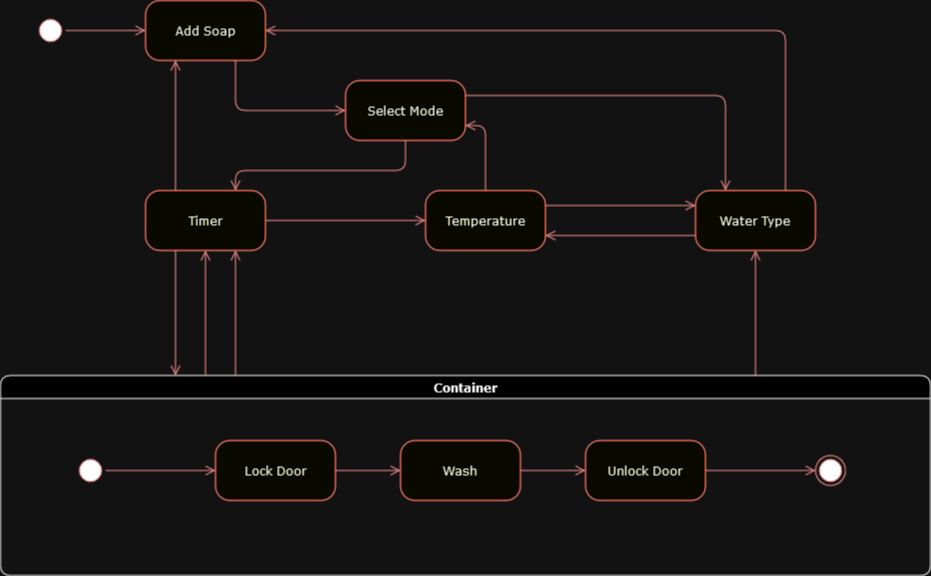

The diagram above was exported from draw.io. Its source (the exported page's mxGraphModel, read from the mxfile embedded in the PNG):
<mxGraphModel dx="922" dy="442" grid="1" gridSize="10" guides="1" tooltips="1" connect="1" arrows="1" fold="1" page="1" pageScale="1" pageWidth="1100" pageHeight="850" background="none" math="0" shadow="0">
  <root>
    <mxCell id="0" />
    <mxCell id="1" parent="0" />
    <mxCell id="382b91b5511bd0f7-1" value="" style="ellipse;html=1;shape=startState;fillColor=#000000;strokeColor=#ff0000;rounded=1;shadow=0;comic=0;labelBackgroundColor=none;fontFamily=Verdana;fontSize=12;fontColor=#000000;align=center;direction=south;" parent="1" vertex="1">
      <mxGeometry x="130" y="135" width="30" height="30" as="geometry" />
    </mxCell>
    <mxCell id="382b91b5511bd0f7-5" value="Timer" style="rounded=1;whiteSpace=wrap;html=1;arcSize=24;fillColor=#ffffc0;strokeColor=#ff0000;shadow=0;comic=0;labelBackgroundColor=none;fontFamily=Verdana;fontSize=12;fontColor=#000000;align=center;" parent="1" vertex="1">
      <mxGeometry x="240" y="310" width="120" height="60" as="geometry" />
    </mxCell>
    <mxCell id="382b91b5511bd0f7-6" value="Add Soap" style="rounded=1;whiteSpace=wrap;html=1;arcSize=24;fillColor=#ffffc0;strokeColor=#ff0000;shadow=0;comic=0;labelBackgroundColor=none;fontFamily=Verdana;fontSize=12;fontColor=#000000;align=center;" parent="1" vertex="1">
      <mxGeometry x="240" y="120" width="120" height="60" as="geometry" />
    </mxCell>
    <mxCell id="3cde6dad864a17aa-3" style="edgeStyle=orthogonalEdgeStyle;html=1;exitX=1;exitY=0.25;entryX=0.25;entryY=0;labelBackgroundColor=none;endArrow=open;endSize=8;strokeColor=#ff0000;fontFamily=Verdana;fontSize=12;align=left;" parent="1" source="382b91b5511bd0f7-7" target="382b91b5511bd0f7-9" edge="1">
      <mxGeometry relative="1" as="geometry" />
    </mxCell>
    <mxCell id="382b91b5511bd0f7-7" value="Select Mode" style="rounded=1;whiteSpace=wrap;html=1;arcSize=24;fillColor=#ffffc0;strokeColor=#ff0000;shadow=0;comic=0;labelBackgroundColor=none;fontFamily=Verdana;fontSize=12;fontColor=#000000;align=center;" parent="1" vertex="1">
      <mxGeometry x="440" y="200" width="120" height="60" as="geometry" />
    </mxCell>
    <mxCell id="3cde6dad864a17aa-4" style="edgeStyle=orthogonalEdgeStyle;html=1;exitX=0.75;exitY=0;entryX=1;entryY=0.5;labelBackgroundColor=none;endArrow=open;endSize=8;strokeColor=#ff0000;fontFamily=Verdana;fontSize=12;align=left;" parent="1" source="382b91b5511bd0f7-9" target="382b91b5511bd0f7-6" edge="1">
      <mxGeometry relative="1" as="geometry">
        <Array as="points">
          <mxPoint x="880" y="150" />
        </Array>
      </mxGeometry>
    </mxCell>
    <mxCell id="3cde6dad864a17aa-13" style="edgeStyle=elbowEdgeStyle;html=1;exitX=0;exitY=0.75;entryX=1;entryY=0.75;labelBackgroundColor=none;endArrow=open;endSize=8;strokeColor=#ff0000;fontFamily=Verdana;fontSize=12;align=left;" parent="1" source="382b91b5511bd0f7-9" target="382b91b5511bd0f7-10" edge="1">
      <mxGeometry relative="1" as="geometry" />
    </mxCell>
    <mxCell id="382b91b5511bd0f7-9" value="Water Type" style="rounded=1;whiteSpace=wrap;html=1;arcSize=24;fillColor=#ffffc0;strokeColor=#ff0000;shadow=0;comic=0;labelBackgroundColor=none;fontFamily=Verdana;fontSize=12;fontColor=#000000;align=center;" parent="1" vertex="1">
      <mxGeometry x="790" y="310" width="120" height="60" as="geometry" />
    </mxCell>
    <mxCell id="382b91b5511bd0f7-10" value="Temperature" style="rounded=1;whiteSpace=wrap;html=1;arcSize=24;fillColor=#ffffc0;strokeColor=#ff0000;shadow=0;comic=0;labelBackgroundColor=none;fontFamily=Verdana;fontSize=12;fontColor=#000000;align=center;" parent="1" vertex="1">
      <mxGeometry x="520" y="310" width="120" height="60" as="geometry" />
    </mxCell>
    <mxCell id="3cde6dad864a17aa-5" style="edgeStyle=elbowEdgeStyle;html=1;labelBackgroundColor=none;endArrow=open;endSize=8;strokeColor=#ff0000;fontFamily=Verdana;fontSize=12;align=left;" parent="1" source="2a3bc250acf0617d-7" target="382b91b5511bd0f7-9" edge="1">
      <mxGeometry relative="1" as="geometry" />
    </mxCell>
    <mxCell id="2a3bc250acf0617d-7" value="Container" style="swimlane;whiteSpace=wrap;html=1;rounded=1;shadow=0;comic=0;labelBackgroundColor=none;strokeWidth=1;fontFamily=Verdana;fontSize=12;align=center;" parent="1" vertex="1">
      <mxGeometry x="95" y="495" width="930" height="200" as="geometry" />
    </mxCell>
    <mxCell id="3cde6dad864a17aa-10" style="edgeStyle=elbowEdgeStyle;html=1;labelBackgroundColor=none;endArrow=open;endSize=8;strokeColor=#ff0000;fontFamily=Verdana;fontSize=12;align=left;" parent="2a3bc250acf0617d-7" source="382b91b5511bd0f7-8" target="3cde6dad864a17aa-1" edge="1">
      <mxGeometry relative="1" as="geometry" />
    </mxCell>
    <mxCell id="382b91b5511bd0f7-8" value="Lock Door" style="rounded=1;whiteSpace=wrap;html=1;arcSize=24;fillColor=#ffffc0;strokeColor=#ff0000;shadow=0;comic=0;labelBackgroundColor=none;fontFamily=Verdana;fontSize=12;fontColor=#000000;align=center;" parent="2a3bc250acf0617d-7" vertex="1">
      <mxGeometry x="215" y="65" width="120" height="60" as="geometry" />
    </mxCell>
    <mxCell id="24f968d109e7d6b4-3" value="" style="ellipse;html=1;shape=endState;fillColor=#000000;strokeColor=#ff0000;rounded=1;shadow=0;comic=0;labelBackgroundColor=none;fontFamily=Verdana;fontSize=12;fontColor=#000000;align=center;" parent="2a3bc250acf0617d-7" vertex="1">
      <mxGeometry x="815" y="80" width="30" height="30" as="geometry" />
    </mxCell>
    <mxCell id="3cde6dad864a17aa-9" style="edgeStyle=elbowEdgeStyle;html=1;labelBackgroundColor=none;endArrow=open;endSize=8;strokeColor=#ff0000;fontFamily=Verdana;fontSize=12;align=left;" parent="2a3bc250acf0617d-7" source="2a3bc250acf0617d-3" target="382b91b5511bd0f7-8" edge="1">
      <mxGeometry relative="1" as="geometry" />
    </mxCell>
    <mxCell id="2a3bc250acf0617d-3" value="" style="ellipse;html=1;shape=startState;fillColor=#000000;strokeColor=#ff0000;rounded=1;shadow=0;comic=0;labelBackgroundColor=none;fontFamily=Verdana;fontSize=12;fontColor=#000000;align=center;direction=south;" parent="2a3bc250acf0617d-7" vertex="1">
      <mxGeometry x="75" y="80" width="30" height="30" as="geometry" />
    </mxCell>
    <mxCell id="3cde6dad864a17aa-11" style="edgeStyle=elbowEdgeStyle;html=1;labelBackgroundColor=none;endArrow=open;endSize=8;strokeColor=#ff0000;fontFamily=Verdana;fontSize=12;align=left;" parent="2a3bc250acf0617d-7" source="3cde6dad864a17aa-1" target="3cde6dad864a17aa-2" edge="1">
      <mxGeometry relative="1" as="geometry" />
    </mxCell>
    <mxCell id="3cde6dad864a17aa-1" value="Wash" style="rounded=1;whiteSpace=wrap;html=1;arcSize=24;fillColor=#ffffc0;strokeColor=#ff0000;shadow=0;comic=0;labelBackgroundColor=none;fontFamily=Verdana;fontSize=12;fontColor=#000000;align=center;" parent="2a3bc250acf0617d-7" vertex="1">
      <mxGeometry x="400" y="65" width="120" height="60" as="geometry" />
    </mxCell>
    <mxCell id="3cde6dad864a17aa-12" style="edgeStyle=elbowEdgeStyle;html=1;labelBackgroundColor=none;endArrow=open;endSize=8;strokeColor=#ff0000;fontFamily=Verdana;fontSize=12;align=left;" parent="2a3bc250acf0617d-7" source="3cde6dad864a17aa-2" target="24f968d109e7d6b4-3" edge="1">
      <mxGeometry relative="1" as="geometry" />
    </mxCell>
    <mxCell id="3cde6dad864a17aa-2" value="Unlock Door" style="rounded=1;whiteSpace=wrap;html=1;arcSize=24;fillColor=#ffffc0;strokeColor=#ff0000;shadow=0;comic=0;labelBackgroundColor=none;fontFamily=Verdana;fontSize=12;fontColor=#000000;align=center;" parent="2a3bc250acf0617d-7" vertex="1">
      <mxGeometry x="585" y="65" width="120" height="60" as="geometry" />
    </mxCell>
    <mxCell id="2a3bc250acf0617d-9" style="edgeStyle=orthogonalEdgeStyle;html=1;labelBackgroundColor=none;endArrow=open;endSize=8;strokeColor=#ff0000;fontFamily=Verdana;fontSize=12;align=left;" parent="1" source="382b91b5511bd0f7-1" target="382b91b5511bd0f7-6" edge="1">
      <mxGeometry relative="1" as="geometry" />
    </mxCell>
    <mxCell id="2a3bc250acf0617d-10" style="edgeStyle=orthogonalEdgeStyle;html=1;labelBackgroundColor=none;endArrow=open;endSize=8;strokeColor=#ff0000;fontFamily=Verdana;fontSize=12;align=left;entryX=0;entryY=0.5;" parent="1" source="382b91b5511bd0f7-6" target="382b91b5511bd0f7-7" edge="1">
      <mxGeometry relative="1" as="geometry">
        <Array as="points">
          <mxPoint x="330" y="230" />
        </Array>
      </mxGeometry>
    </mxCell>
    <mxCell id="2a3bc250acf0617d-11" style="edgeStyle=orthogonalEdgeStyle;html=1;entryX=0.75;entryY=0;labelBackgroundColor=none;endArrow=open;endSize=8;strokeColor=#ff0000;fontFamily=Verdana;fontSize=12;align=left;exitX=0.5;exitY=1;" parent="1" source="382b91b5511bd0f7-7" target="382b91b5511bd0f7-5" edge="1">
      <mxGeometry relative="1" as="geometry">
        <mxPoint x="520" y="300" as="sourcePoint" />
        <Array as="points">
          <mxPoint x="500" y="290" />
          <mxPoint x="330" y="290" />
        </Array>
      </mxGeometry>
    </mxCell>
    <mxCell id="2a3bc250acf0617d-12" style="edgeStyle=orthogonalEdgeStyle;html=1;exitX=0.25;exitY=0;entryX=0.25;entryY=1;labelBackgroundColor=none;endArrow=open;endSize=8;strokeColor=#ff0000;fontFamily=Verdana;fontSize=12;align=left;" parent="1" source="382b91b5511bd0f7-5" target="382b91b5511bd0f7-6" edge="1">
      <mxGeometry relative="1" as="geometry" />
    </mxCell>
    <mxCell id="2a3bc250acf0617d-13" style="edgeStyle=orthogonalEdgeStyle;html=1;exitX=1;exitY=0.5;entryX=0;entryY=0.5;labelBackgroundColor=none;endArrow=open;endSize=8;strokeColor=#ff0000;fontFamily=Verdana;fontSize=12;align=left;" parent="1" source="382b91b5511bd0f7-5" target="382b91b5511bd0f7-10" edge="1">
      <mxGeometry relative="1" as="geometry" />
    </mxCell>
    <mxCell id="2a3bc250acf0617d-14" style="edgeStyle=orthogonalEdgeStyle;html=1;exitX=0.5;exitY=0;entryX=1;entryY=0.75;labelBackgroundColor=none;endArrow=open;endSize=8;strokeColor=#ff0000;fontFamily=Verdana;fontSize=12;align=left;" parent="1" source="382b91b5511bd0f7-10" target="382b91b5511bd0f7-7" edge="1">
      <mxGeometry relative="1" as="geometry" />
    </mxCell>
    <mxCell id="2a3bc250acf0617d-15" style="edgeStyle=orthogonalEdgeStyle;html=1;exitX=1;exitY=0.25;entryX=0;entryY=0.25;labelBackgroundColor=none;endArrow=open;endSize=8;strokeColor=#ff0000;fontFamily=Verdana;fontSize=12;align=left;" parent="1" source="382b91b5511bd0f7-10" target="382b91b5511bd0f7-9" edge="1">
      <mxGeometry relative="1" as="geometry" />
    </mxCell>
    <mxCell id="3cde6dad864a17aa-6" style="edgeStyle=elbowEdgeStyle;html=1;labelBackgroundColor=none;endArrow=open;endSize=8;strokeColor=#ff0000;fontFamily=Verdana;fontSize=12;align=left;entryX=0.75;entryY=1;" parent="1" source="2a3bc250acf0617d-7" target="382b91b5511bd0f7-5" edge="1">
      <mxGeometry relative="1" as="geometry">
        <mxPoint x="340" y="505" as="sourcePoint" />
        <mxPoint x="340" y="380" as="targetPoint" />
      </mxGeometry>
    </mxCell>
    <mxCell id="3cde6dad864a17aa-7" style="edgeStyle=elbowEdgeStyle;html=1;labelBackgroundColor=none;endArrow=open;endSize=8;strokeColor=#ff0000;fontFamily=Verdana;fontSize=12;align=left;entryX=0.5;entryY=1;" parent="1" source="2a3bc250acf0617d-7" target="382b91b5511bd0f7-5" edge="1">
      <mxGeometry relative="1" as="geometry">
        <mxPoint x="340" y="505" as="sourcePoint" />
        <mxPoint x="340" y="380" as="targetPoint" />
      </mxGeometry>
    </mxCell>
    <mxCell id="3cde6dad864a17aa-8" style="edgeStyle=elbowEdgeStyle;html=1;labelBackgroundColor=none;endArrow=open;endSize=8;strokeColor=#ff0000;fontFamily=Verdana;fontSize=12;align=left;exitX=0.25;exitY=1;" parent="1" source="382b91b5511bd0f7-5" target="2a3bc250acf0617d-7" edge="1">
      <mxGeometry relative="1" as="geometry">
        <mxPoint x="350" y="515" as="sourcePoint" />
        <mxPoint x="350" y="390" as="targetPoint" />
      </mxGeometry>
    </mxCell>
  </root>
</mxGraphModel>